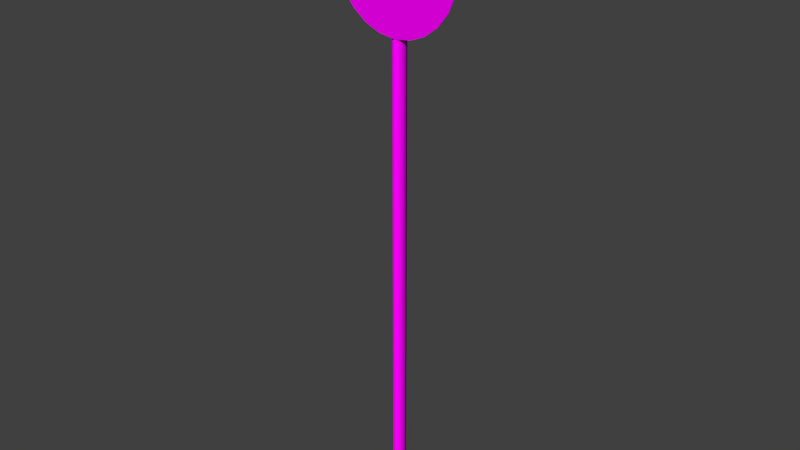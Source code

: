 # Source: decoration_signs_circle_2.blend  (saved by Blender 2.70.0; exported with 4.5.12 LTS)
import bpy
from mathutils import Matrix  # noqa: F401  (used for matrix-valued properties, if any)

bpy.ops.wm.read_factory_settings(use_empty=True)
scene = bpy.context.scene
scene.name = 'Scene'

# ---- collections
col_collection_1 = bpy.data.collections.new('Collection 1'); scene.collection.children.link(col_collection_1)

# ---- images (referenced by path relative to the original .blend; pixels are not part of the script)
import os
ASSET_DIR = os.environ.get("B2B_ASSET_DIR", "")  # directory of the original .blend (textures are referenced by path, not embedded)
HERE = os.path.dirname(os.path.abspath(__file__))  # packed textures are extracted next to this script under _unpacked/

def load_image(name, relpath, width, height, colorspace="sRGB"):
    """Load a texture the original file referenced (path relative to the .blend, or extracted next to this script)."""
    p = next((c for c in (os.path.join(HERE, relpath), os.path.join(ASSET_DIR, relpath)) if relpath and os.path.exists(c)), "")
    if p:
        img = bpy.data.images.load(p, check_existing=True)
        img.name = name
    else:  # same state as the original file: an image datablock whose file is absent (Cycles renders it pink)
        img = bpy.data.images.new(name, width, height)
        img.source = "FILE"
        img.filepath = "//" + (relpath or name)
    img.colorspace_settings.name = colorspace
    return img
img_decoration_signs_circle_2_diffuse_png = load_image('decoration_signs_circle_2_diffuse.png', 'Texturen/decoration_signs_circle_2_diffuse.png', 1024, 1024, 'sRGB')
img_decoration_signs_circle_2_normal_png = load_image('decoration_signs_circle_2_normal.png', 'Texturen/decoration_signs_circle_2_normal.png', 1024, 1024, 'sRGB')
img_decoration_signs_metal_1_diffuse_png = load_image('decoration_signs_metal_1_diffuse.png', 'Texturen/decoration_signs_metal_1_diffuse.png', 1024, 1024, 'sRGB')
img_decoration_signs_metal_1_normal_png = load_image('decoration_signs_metal_1_normal.png', 'Texturen/decoration_signs_metal_1_normal.png', 1024, 1024, 'sRGB')

# ---- materials (node trees are filled in below, after node groups)
mat_decoration_signs_circle_2_sign = bpy.data.materials.new('decoration_signs_circle_2_sign')
mat_decoration_signs_circle_2_sign.alpha_threshold = 0.0
mat_decoration_signs_circle_2_sign.roughness = 0.5
mat_decoration_signs_circle_2_sign.line_color = (0.0, 0.0, 0.0, 1.0)
mat_decoration_signs_circle_2_pole_metal_1 = bpy.data.materials.new('decoration_signs_circle_2_pole_metal_1')
mat_decoration_signs_circle_2_pole_metal_1.alpha_threshold = 0.0
mat_decoration_signs_circle_2_pole_metal_1.roughness = 0.5
mat_decoration_signs_circle_2_pole_metal_1.line_color = (0.0, 0.0, 0.0, 1.0)

# ---- material node trees
mat_decoration_signs_circle_2_sign.use_nodes = True; mat_decoration_signs_circle_2_sign.node_tree.nodes.clear()
_N = mat_decoration_signs_circle_2_sign.node_tree.nodes; _L = mat_decoration_signs_circle_2_sign.node_tree.links
n0 = _N.new('ShaderNodeOutputMaterial'); n0.name = 'Material Output'; n0.location = (300, 300)
n1 = _N.new('ShaderNodeTexImage'); n1.name = 'Image Texture'; n1.location = (-415, 354)
n1.width = 140
n1.image = img_decoration_signs_circle_2_diffuse_png
n2 = _N.new('ShaderNodeNormalMap'); n2.name = 'Normal Map'; n2.location = (-179, 145)
n3 = _N.new('ShaderNodeTexCoord'); n3.name = 'Texture Coordinate'; n3.location = (-705, 285)
n4 = _N.new('ShaderNodeTexImage'); n4.name = 'Image Texture.001'; n4.location = (-380, 133)
n4.width = 140
n4.image = img_decoration_signs_circle_2_normal_png
n5 = _N.new('ShaderNodeBsdfDiffuse'); n5.name = 'Diffuse BSDF'; n5.location = (-16, 351)
n6 = _N.new('ShaderNodeDisplacement'); n6.name = 'Displacement'; n6.location = (0, 0)
n6.inputs[1].default_value = 0.0
n6.inputs[2].default_value = 0.1
_L.new(n5.outputs[0], n0.inputs[0])
_L.new(n3.outputs[2], n1.inputs[0])
_L.new(n3.outputs[2], n4.inputs[0])
_L.new(n1.outputs[0], n5.inputs[0])
_L.new(n4.outputs[0], n2.inputs[1])
_L.new(n2.outputs[0], n6.inputs[0])
_L.new(n6.outputs[0], n0.inputs[2])
n0.is_active_output = True
mat_decoration_signs_circle_2_pole_metal_1.use_nodes = True; mat_decoration_signs_circle_2_pole_metal_1.node_tree.nodes.clear()
_N = mat_decoration_signs_circle_2_pole_metal_1.node_tree.nodes; _L = mat_decoration_signs_circle_2_pole_metal_1.node_tree.links
n0 = _N.new('ShaderNodeOutputMaterial'); n0.name = 'Material Output'; n0.location = (300, 300)
n1 = _N.new('ShaderNodeBsdfDiffuse'); n1.name = 'Diffuse BSDF'; n1.location = (10, 300)
n2 = _N.new('ShaderNodeTexImage'); n2.name = 'Image Texture'; n2.location = (-559, 386)
n2.width = 140
n2.image = img_decoration_signs_metal_1_diffuse_png
n3 = _N.new('ShaderNodeTexImage'); n3.name = 'Image Texture.001'; n3.location = (-547, 149)
n3.width = 140
n3.image = img_decoration_signs_metal_1_normal_png
n4 = _N.new('ShaderNodeNormalMap'); n4.name = 'Normal Map'; n4.location = (-327, 139)
n5 = _N.new('ShaderNodeTexCoord'); n5.name = 'Texture Coordinate'; n5.location = (-903, 262)
_L.new(n1.outputs[0], n0.inputs[0])
_L.new(n5.outputs[2], n2.inputs[0])
_L.new(n5.outputs[2], n3.inputs[0])
_L.new(n2.outputs[0], n1.inputs[0])
_L.new(n3.outputs[0], n4.inputs[1])
_L.new(n4.outputs[0], n1.inputs[2])
n0.is_active_output = True

# ---- world
world_world = bpy.data.worlds.new('World'); scene.world = world_world
world_world.color = (0.05088, 0.05088, 0.05088)
world_world.use_sun_shadow = False
world_world.sun_shadow_jitter_overblur = 0.0
world_world.cycles.sampling_method = 'MANUAL'
world_world.cycles.sample_map_resolution = 256

# ---- meshes
me_cylinder = bpy.data.meshes.new('Cylinder')
me_cylinder.from_pydata([(0.0, -0.08034, 1.581), (0.0, -0.1006, 1.581), (0.4091, -0.08034, 1.527), (0.4091, -0.1006, 1.527), (0.7904, -0.08034, 1.369), (0.7904, -0.1006, 1.369), (1.118, -0.08034, 1.118), (1.118, -0.1006, 1.118), (1.369, -0.08034, 0.7904), (1.369, -0.1006, 0.7904), (1.527, -0.08034, 0.4091), (1.527, -0.1006, 0.4091), (1.581, -0.08034, 1.508e-06), (1.581, -0.1006, -1.269e-06), (1.527, -0.08034, -0.4091), (1.527, -0.1006, -0.4091), (1.369, -0.08034, -0.7904), (1.369, -0.1006, -0.7904), (1.118, -0.08034, -1.118), (1.118, -0.1006, -1.118), (0.7904, -0.08034, -1.369), (0.7904, -0.1006, -1.369), (0.4091, -0.08034, -1.527), (0.4091, -0.1006, -1.527), (6.156e-07, -0.08034, -1.581), (6.156e-07, -0.1006, -1.581), (-0.4091, -0.08034, -1.527), (-0.4091, -0.1006, -1.527), (-0.7904, -0.08034, -1.369), (-0.7904, -0.1006, -1.369), (-1.118, -0.08034, -1.118), (-1.118, -0.1006, -1.118), (-1.369, -0.08034, -0.7904), (-1.369, -0.1006, -0.7904), (-1.527, -0.08034, -0.4091), (-1.527, -0.1006, -0.4091), (-1.581, -0.08034, 6.533e-07), (-1.581, -0.1006, -2.123e-06), (-1.527, -0.08034, 0.4091), (-1.527, -0.1006, 0.4091), (-1.369, -0.08034, 0.7904), (-1.369, -0.1006, 0.7904), (-1.118, -0.08034, 1.118), (-1.118, -0.1006, 1.118), (-0.7904, -0.08034, 1.369), (-0.7904, -0.1006, 1.369), (-0.4091, -0.08034, 1.527), (-0.4091, -0.1006, 1.527)], [], [(0, 1, 3, 2), (2, 3, 5, 4), (4, 5, 7, 6), (6, 7, 9, 8), (8, 9, 11, 10), (10, 11, 13, 12), (12, 13, 15, 14), (14, 15, 17, 16), (16, 17, 19, 18), (18, 19, 21, 20), (20, 21, 23, 22), (22, 23, 25, 24), (24, 25, 27, 26), (26, 27, 29, 28), (28, 29, 31, 30), (30, 31, 33, 32), (32, 33, 35, 34), (34, 35, 37, 36), (36, 37, 39, 38), (38, 39, 41, 40), (40, 41, 43, 42), (42, 43, 45, 44), (3, 1, 47, 45, 43, 41, 39, 37, 35, 33, 31, 29, 27, 25, 23, 21, 19, 17, 15, 13, 11, 9, 7, 5), (46, 47, 1, 0), (44, 45, 47, 46), (0, 2, 4, 6, 8, 10, 12, 14, 16, 18, 20, 22, 24, 26, 28, 30, 32, 34, 36, 38, 40, 42, 44, 46)])
_uv = me_cylinder.uv_layers.new(name='UVMap')
_uv.uv.foreach_set('vector', [0.7881, 0.9695, 0.7882, 0.9727, 0.7389, 0.9667, 0.7391, 0.9635, 0.7391, 0.9635, 0.7382, 0.9665, 0.6931, 0.9433, 0.6943, 0.9406, 0.6943, 0.9406, 0.6931, 0.9433, 0.6547, 0.9059, 0.6564, 0.9037, 0.6564, 0.9037, 0.6547, 0.9059, 0.6252, 0.8567, 0.6273, 0.8552, 0.6273, 0.8552, 0.6252, 0.8567, 0.6069, 0.7992, 0.6092, 0.7984, 0.6092, 0.7984, 0.6069, 0.7992, 0.601, 0.7373, 0.6034, 0.7373, 0.6034, 0.7373, 0.601, 0.7373, 0.6079, 0.6754, 0.6102, 0.6762, 0.6102, 0.6762, 0.6079, 0.6754, 0.6272, 0.6177, 0.6293, 0.6194, 0.6293, 0.6194, 0.6272, 0.6177, 0.6576, 0.5684, 0.6593, 0.5707, 0.6593, 0.5707, 0.6576, 0.5684, 0.697, 0.5309, 0.6982, 0.5337, 0.6982, 0.5337, 0.697, 0.5309, 0.7426, 0.5077, 0.7432, 0.5108, 0.7432, 0.5108, 0.7426, 0.5077, 0.7907, 0.5002, 0.7907, 0.5033, 0.7907, 0.5033, 0.7907, 0.5002, 0.8387, 0.5085, 0.8381, 0.5116, 0.8381, 0.5116, 0.8387, 0.5085, 0.8839, 0.5324, 0.8827, 0.5351, 0.8827, 0.5351, 0.8839, 0.5324, 0.9228, 0.5694, 0.9212, 0.5717, 0.9212, 0.5717, 0.9228, 0.5694, 0.9527, 0.6181, 0.9506, 0.6197, 0.9506, 0.6197, 0.9527, 0.6181, 0.9713, 0.675, 0.9689, 0.6758, 0.9689, 0.6758, 0.9713, 0.675, 0.9773, 0.736, 0.9749, 0.736, 0.9749, 0.736, 0.9773, 0.736, 0.9704, 0.797, 0.9681, 0.7961, 0.9681, 0.7961, 0.9704, 0.797, 0.9511, 0.8538, 0.949, 0.8522, 0.949, 0.8522, 0.9511, 0.8538, 0.9206, 0.9023, 0.9189, 0.9001, 0.9189, 0.9001, 0.9206, 0.9023, 0.8812, 0.9391, 0.88, 0.9364, 0.2527, 0.9709, 0.2067, 0.979, 0.1605, 0.972, 0.1172, 0.9504, 0.07992, 0.9156, 0.05104, 0.8701, 0.03259, 0.8168, 0.0258, 0.7595, 0.03116, 0.702, 0.04829, 0.6483, 0.07603, 0.6021, 0.1125, 0.5664, 0.1552, 0.5437, 0.2012, 0.5356, 0.2474, 0.5426, 0.2906, 0.5642, 0.3279, 0.599, 0.3568, 0.6446, 0.3753, 0.6978, 0.382, 0.7551, 0.3767, 0.8126, 0.3596, 0.8663, 0.3318, 0.9125, 0.2954, 0.9482, 0.835, 0.9591, 0.8357, 0.9621, 0.7882, 0.9727, 0.7881, 0.9695, 0.88, 0.9364, 0.8812, 0.9391, 0.8357, 0.9621, 0.835, 0.9591, 0.7881, 0.9695, 0.7391, 0.9635, 0.6943, 0.9406, 0.6564, 0.9037, 0.6273, 0.8552, 0.6092, 0.7984, 0.6034, 0.7373, 0.6102, 0.6762, 0.6293, 0.6194, 0.6593, 0.5707, 0.6982, 0.5337, 0.7432, 0.5108, 0.7907, 0.5033, 0.8381, 0.5116, 0.8827, 0.5351, 0.9212, 0.5717, 0.9506, 0.6197, 0.9689, 0.6758, 0.9749, 0.736, 0.9681, 0.7961, 0.949, 0.8522, 0.9189, 0.9001, 0.88, 0.9364, 0.835, 0.9591])
me_cylinder.materials.append(mat_decoration_signs_circle_2_sign)
me_cylinder.use_remesh_preserve_volume = False
me_cylinder.use_remesh_preserve_attributes = False
me_cylinder.use_mirror_vertex_groups = False
me_cylinder.update()
me_cylinder_002 = bpy.data.meshes.new('Cylinder.002')
me_cylinder_002.from_pydata([(-0.1137, 0.1143, -8.927), (-0.1137, 0.1143, 5.85), (0.0003978, 0.1613, -8.927), (0.0003978, 0.1613, 5.85), (0.1143, 0.1137, -8.927), (0.1143, 0.1137, 5.85), (0.1613, -0.0003978, -8.927), (0.1613, -0.0003978, 5.85), (0.1137, -0.1143, -8.927), (0.1137, -0.1143, 5.85), (-0.0003978, -0.1613, -8.927), (-0.0003978, -0.1613, 5.85), (-0.1143, -0.1137, -8.927), (-0.1143, -0.1137, 5.85), (-0.1613, 0.0003977, -8.927), (-0.1613, 0.0003977, 5.85), (0.0003978, 0.1613, 5.85), (-0.1137, 0.1143, 5.85), (0.1143, 0.1137, 5.85), (0.1613, -0.0003978, 5.85), (0.1137, -0.1143, 5.85), (-0.0003978, -0.1613, 5.85), (-0.1143, -0.1137, 5.85), (-0.1613, 0.0003977, 5.85)], [], [(0, 1, 3, 2), (2, 3, 5, 4), (4, 5, 7, 6), (6, 7, 9, 8), (8, 9, 11, 10), (10, 11, 13, 12), (16, 17, 15, 22, 21, 20, 19, 18), (14, 23, 1, 0), (12, 13, 23, 14)])
me_cylinder_002.polygons.foreach_set('use_smooth', [True] * 9)
_uv = me_cylinder_002.uv_layers.new(name='UVMap')
_uv.uv.foreach_set('vector', [0.006483, 0.8657, 0.9931, 0.8657, 0.9931, 0.9895, 0.006483, 0.9895, 0.006482, -0.001093, 0.9931, -0.001094, 0.9931, 0.1227, 0.006482, 0.1227, 0.006482, 0.1227, 0.9931, 0.1227, 0.9931, 0.2465, 0.006482, 0.2466, 0.006482, 0.2466, 0.9931, 0.2465, 0.9931, 0.3704, 0.006482, 0.3704, 0.006482, 0.3704, 0.9931, 0.3704, 0.9931, 0.4942, 0.006482, 0.4942, 0.006482, 0.4942, 0.9931, 0.4942, 0.9931, 0.618, 0.006483, 0.618, 1.126, 0.7781, 1.126, 0.9019, 1.087, 0.9895, 1.032, 0.9895, 0.9932, 0.9019, 0.9932, 0.7781, 1.032, 0.6905, 1.087, 0.6905, 0.006483, 0.7418, 0.9931, 0.7418, 0.9931, 0.8657, 0.006483, 0.8657, 0.006483, 0.618, 0.9931, 0.618, 0.9931, 0.7418, 0.006483, 0.7418])
me_cylinder_002.materials.append(mat_decoration_signs_circle_2_pole_metal_1)
me_cylinder_002.use_remesh_preserve_volume = False
me_cylinder_002.use_remesh_preserve_attributes = False
me_cylinder_002.use_mirror_vertex_groups = False
me_cylinder_002.update()
me_cylinder_001 = bpy.data.meshes.new('Cylinder.001')
me_cylinder_001.from_pydata([(0.1776, 0.04734, 0.2212), (0.1776, 0.04734, -0.2212), (0.1674, 0.04311, 0.2212), (0.1674, 0.04311, -0.2212), (0.1194, 0.1579, 0.2212), (0.1194, 0.1579, -0.2212), (0.178, -0.1077, 0.2212), (0.178, -0.1077, -0.2212), (0.1669, -0.1076, 0.2212), (0.1669, -0.1076, -0.2212), (0.1272, 0.1657, 0.2212), (0.1272, 0.1657, -0.2212), (-0.1272, 0.1657, 0.2212), (0.0, 0.2212, 0.2212), (0.0, 0.2212, -0.2212), (-0.1674, 0.04311, 0.2212), (-0.1674, 0.04311, -0.2212), (-0.1194, 0.1579, 0.2212), (-0.1194, 0.1579, -0.2212), (0.0, 0.2102, 0.2212), (0.0, 0.2102, -0.2212), (-0.178, -0.1077, 0.2212), (-0.178, -0.1077, -0.2212), (-0.1669, -0.1076, 0.2212), (-0.1669, -0.1076, -0.2212), (-0.1776, 0.04734, 0.2212), (-0.1272, 0.1657, -0.2212), (-0.1776, 0.04734, -0.2212)], [], [(1, 0, 6, 7), (26, 18, 16, 27), (0, 1, 11, 10), (10, 11, 14, 13), (3, 1, 7, 9), (0, 10, 4, 2), (11, 1, 3, 5), (10, 13, 19, 4), (14, 11, 5, 20), (0, 2, 8, 6), (25, 12, 26, 27), (12, 13, 14, 26), (16, 24, 22, 27), (25, 15, 17, 12), (12, 17, 19, 13), (14, 20, 18, 26), (25, 21, 23, 15), (27, 22, 21, 25)])
me_cylinder_001.polygons.foreach_set('use_smooth', [True] * 18)
_uv = me_cylinder_001.uv_layers.new(name='UVMap')
_uv.uv.foreach_set('vector', [0.6276, 0.4933, 0.6276, 0.2822, 0.7015, 0.2822, 0.7015, 0.4933, 0.325, 0.639, 0.3288, 0.6352, 0.3835, 0.6581, 0.3815, 0.663, 0.6276, 0.2822, 0.6276, 0.4933, 0.5662, 0.4933, 0.5662, 0.2822, 0.5662, 0.2822, 0.5662, 0.4933, 0.5, 0.4933, 0.5, 0.2822, 0.3835, 0.4985, 0.3815, 0.4936, 0.4554, 0.4934, 0.4554, 0.4987, 0.5385, 0.663, 0.482, 0.6389, 0.4857, 0.6352, 0.5405, 0.6581, 0.325, 0.5176, 0.3815, 0.4936, 0.3835, 0.4985, 0.3287, 0.5213, 0.482, 0.6389, 0.4555, 0.5783, 0.4608, 0.5783, 0.4857, 0.6352, 0.2985, 0.5783, 0.325, 0.5176, 0.3287, 0.5213, 0.3038, 0.5783, 0.5385, 0.663, 0.5405, 0.6581, 0.6124, 0.6579, 0.6124, 0.6632, 0.3724, 0.2822, 0.4338, 0.2822, 0.4338, 0.4933, 0.3724, 0.4933, 0.4338, 0.2822, 0.5, 0.2822, 0.5, 0.4933, 0.4338, 0.4933, 0.3835, 0.6581, 0.4554, 0.6579, 0.4554, 0.6632, 0.3815, 0.663, 0.5385, 0.4936, 0.5405, 0.4984, 0.4857, 0.5213, 0.482, 0.5176, 0.482, 0.5176, 0.4857, 0.5213, 0.4608, 0.5783, 0.4555, 0.5783, 0.2985, 0.5783, 0.3038, 0.5783, 0.3288, 0.6352, 0.325, 0.639, 0.5385, 0.4936, 0.6124, 0.4934, 0.6124, 0.4987, 0.5405, 0.4984, 0.3724, 0.4933, 0.2985, 0.4933, 0.2985, 0.2822, 0.3724, 0.2822])
me_cylinder_001.materials.append(mat_decoration_signs_circle_2_pole_metal_1)
me_cylinder_001.use_remesh_preserve_volume = False
me_cylinder_001.use_remesh_preserve_attributes = False
me_cylinder_001.use_mirror_vertex_groups = False
me_cylinder_001.update()

# ---- objects
ob_cylinder_002 = bpy.data.objects.new('Cylinder.002', me_cylinder)
ob_cylinder_001 = bpy.data.objects.new('Cylinder.001', me_cylinder_002)
ob_cylinder = bpy.data.objects.new('Cylinder', me_cylinder_001)

# ---- transforms, parenting, visibility, modifiers, constraints
ob_cylinder_002.location = (0.0, 0.1, 1.004)
ob_cylinder_002.lineart.crease_threshold = 0.0
ob_cylinder_001.location = (0.0, 0.1645, -3.529)
ob_cylinder_001.lineart.crease_threshold = 0.0
ob_cylinder.location = (0.0, 0.1263, 0.8495)
ob_cylinder.lineart.crease_threshold = 0.0

# ---- collection membership
col_collection_1.objects.link(ob_cylinder_002)
col_collection_1.objects.link(ob_cylinder_001)
col_collection_1.objects.link(ob_cylinder)

# ---- scene / render settings (as saved in the file)
scene.frame_start = 1; scene.frame_end = 250; scene.frame_set(1)
scene.render.engine = 'CYCLES'
scene.render.resolution_percentage = 50
scene.render.dither_intensity = 0.0
scene.cycles.use_denoising = False
scene.cycles.samples = 10
scene.cycles.sampling_pattern = 'TABULATED_SOBOL'
scene.cycles.light_sampling_threshold = 0.0
scene.cycles.use_adaptive_sampling = False
scene.cycles.use_light_tree = False
scene.cycles.blur_glossy = 0.0
scene.cycles.volume_bounces = 1
scene.cycles.pixel_filter_type = 'GAUSSIAN'
scene.cycles.sample_clamp_indirect = 0.0
scene.view_settings.view_transform = 'Standard'
bpy.context.view_layer.update()

# ---- added for rendering (the .blend has no active camera and no usable light): camera, sun
cam_auto = bpy.data.cameras.new('AutoCamera')
cam_auto.lens = 50.0
cam_auto.sensor_width = 36.0
cam_auto.clip_end = 1000.0
ob_auto_camera = bpy.data.objects.new('AutoCamera', cam_auto)
scene.collection.objects.link(ob_auto_camera)
ob_auto_camera.location = (14.2242, -16.8956, 6.44353)
ob_auto_camera.rotation_euler = (1.09748, -7.21219e-08, 0.694738)
scene.camera = ob_auto_camera
light_auto_sun = bpy.data.lights.new('AutoSun', 'SUN')
light_auto_sun.energy = 3.0
light_auto_sun.angle = 0.0523599
ob_auto_sun = bpy.data.objects.new('AutoSun', light_auto_sun)
scene.collection.objects.link(ob_auto_sun)
ob_auto_sun.rotation_euler = (0.872665, 0.174533, 0.523599)
bpy.context.view_layer.update()
